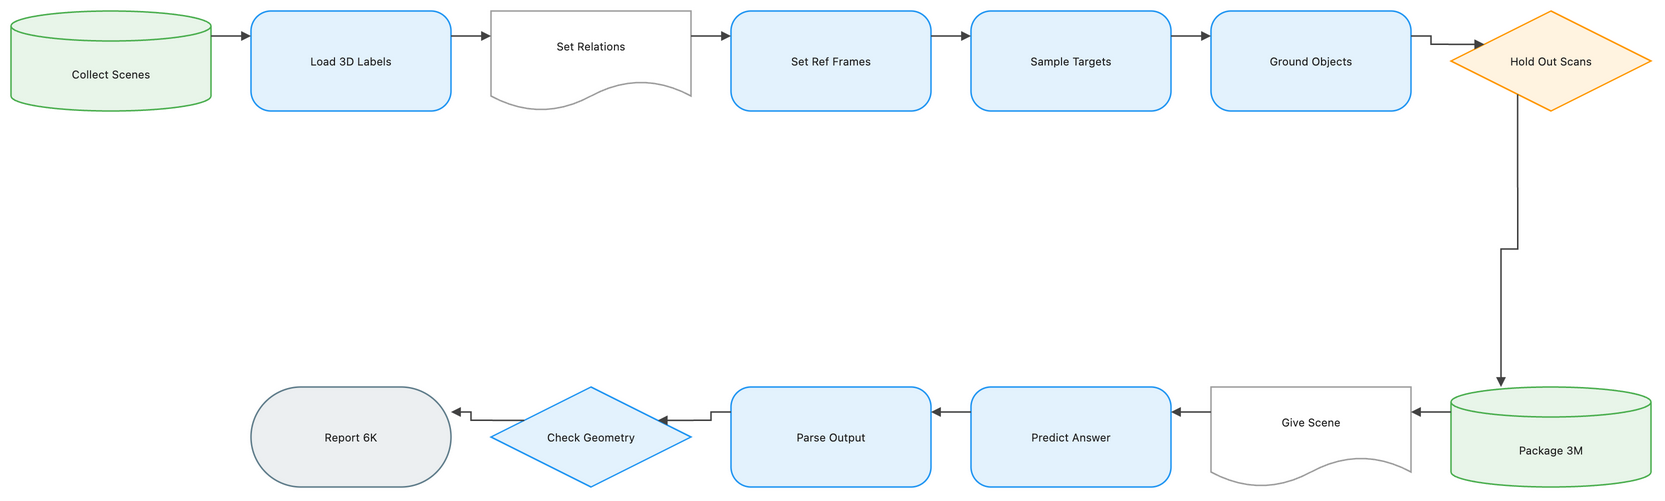

The diagram above was exported from draw.io. Its source (the exported page's mxGraphModel, read from the mxfile embedded in the PNG):
<mxGraphModel dx="1120" dy="720" grid="1" gridSize="8" guides="1" tooltips="1" connect="1" arrows="1" fold="1" page="1" pageScale="1" pageWidth="1648" pageHeight="552" math="1" background="#FFFFFF">
  <root>
    <mxCell id="0" />
    <mxCell id="1" parent="0" />
    <mxCell id="2" value="Collect Scenes" style="shape=cylinder3;boundedLbl=1;backgroundOutline=1;size=15;html=1;whiteSpace=wrap;fillColor=#E8F5E9;strokeColor=#4CAF50;strokeWidth=1.5;fontColor=#212121;fontSize=11;fontFamily=Inter, Roboto, system-ui, -apple-system, sans-serif;verticalAlign=middle;align=center" vertex="1" parent="1">
      <mxGeometry x="-72" y="-8" width="200" height="100" as="geometry" />
    </mxCell>
    <mxCell id="3" value="Load 3D Labels" style="rounded=1;arcSize=20;html=1;whiteSpace=wrap;fillColor=#E3F2FD;strokeColor=#2196F3;strokeWidth=1.5;fontColor=#212121;fontSize=11;fontFamily=Inter, Roboto, system-ui, -apple-system, sans-serif;verticalAlign=middle;align=center" vertex="1" parent="1">
      <mxGeometry x="168" y="-8" width="200" height="100" as="geometry" />
    </mxCell>
    <mxCell id="4" value="Set Relations" style="shape=document;boundedLbl=1;html=1;whiteSpace=wrap;fillColor=#FFFFFF;strokeColor=#9E9E9E;strokeWidth=1.5;fontColor=#212121;fontSize=11;fontFamily=Inter, Roboto, system-ui, -apple-system, sans-serif;verticalAlign=middle;align=center" vertex="1" parent="1">
      <mxGeometry x="408" y="-8" width="200" height="100" as="geometry" />
    </mxCell>
    <mxCell id="5" value="Set Ref Frames" style="rounded=1;arcSize=20;html=1;whiteSpace=wrap;fillColor=#E3F2FD;strokeColor=#2196F3;strokeWidth=1.5;fontColor=#212121;fontSize=11;fontFamily=Inter, Roboto, system-ui, -apple-system, sans-serif;verticalAlign=middle;align=center" vertex="1" parent="1">
      <mxGeometry x="648" y="-8" width="200" height="100" as="geometry" />
    </mxCell>
    <mxCell id="6" value="Sample Targets" style="rounded=1;arcSize=20;html=1;whiteSpace=wrap;fillColor=#E3F2FD;strokeColor=#2196F3;strokeWidth=1.5;fontColor=#212121;fontSize=11;fontFamily=Inter, Roboto, system-ui, -apple-system, sans-serif;verticalAlign=middle;align=center" vertex="1" parent="1">
      <mxGeometry x="888" y="-8" width="200" height="100" as="geometry" />
    </mxCell>
    <mxCell id="7" value="Ground Objects" style="rounded=1;arcSize=20;html=1;whiteSpace=wrap;fillColor=#E3F2FD;strokeColor=#2196F3;strokeWidth=1.5;fontColor=#212121;fontSize=11;fontFamily=Inter, Roboto, system-ui, -apple-system, sans-serif;verticalAlign=middle;align=center" vertex="1" parent="1">
      <mxGeometry x="1128" y="-8" width="200" height="100" as="geometry" />
    </mxCell>
    <mxCell id="8" value="Hold Out Scans" style="rhombus;html=1;whiteSpace=wrap;fillColor=#FFF3E0;strokeColor=#FF9800;strokeWidth=1.5;fontColor=#212121;fontSize=11;fontFamily=Inter, Roboto, system-ui, -apple-system, sans-serif;verticalAlign=middle;align=center" vertex="1" parent="1">
      <mxGeometry x="1368" y="-8" width="200" height="100" as="geometry" />
    </mxCell>
    <mxCell id="9" value="Package 3M" style="shape=cylinder3;boundedLbl=1;backgroundOutline=1;size=15;html=1;whiteSpace=wrap;fillColor=#E8F5E9;strokeColor=#4CAF50;strokeWidth=1.5;fontColor=#212121;fontSize=11;fontFamily=Inter, Roboto, system-ui, -apple-system, sans-serif;verticalAlign=middle;align=center" vertex="1" parent="1">
      <mxGeometry x="1368" y="368" width="200" height="100" as="geometry" />
    </mxCell>
    <mxCell id="10" value="Give Scene" style="shape=document;boundedLbl=1;html=1;whiteSpace=wrap;fillColor=#FFFFFF;strokeColor=#9E9E9E;strokeWidth=1.5;fontColor=#212121;fontSize=11;fontFamily=Inter, Roboto, system-ui, -apple-system, sans-serif;verticalAlign=middle;align=center" vertex="1" parent="1">
      <mxGeometry x="1128" y="368" width="200" height="100" as="geometry" />
    </mxCell>
    <mxCell id="11" value="Predict Answer" style="rounded=1;arcSize=20;html=1;whiteSpace=wrap;fillColor=#E3F2FD;strokeColor=#2196F3;strokeWidth=1.5;fontColor=#212121;fontSize=11;fontFamily=Inter, Roboto, system-ui, -apple-system, sans-serif;verticalAlign=middle;align=center" vertex="1" parent="1">
      <mxGeometry x="888" y="368" width="200" height="100" as="geometry" />
    </mxCell>
    <mxCell id="12" value="Parse Output" style="rounded=1;arcSize=20;html=1;whiteSpace=wrap;fillColor=#E3F2FD;strokeColor=#2196F3;strokeWidth=1.5;fontColor=#212121;fontSize=11;fontFamily=Inter, Roboto, system-ui, -apple-system, sans-serif;verticalAlign=middle;align=center" vertex="1" parent="1">
      <mxGeometry x="648" y="368" width="200" height="100" as="geometry" />
    </mxCell>
    <mxCell id="13" value="Check Geometry" style="rhombus;html=1;whiteSpace=wrap;fillColor=#E3F2FD;strokeColor=#2196F3;strokeWidth=1.5;fontColor=#212121;fontSize=11;fontFamily=Inter, Roboto, system-ui, -apple-system, sans-serif;verticalAlign=middle;align=center" vertex="1" parent="1">
      <mxGeometry x="408" y="368" width="200" height="100" as="geometry" />
    </mxCell>
    <mxCell id="14" value="Report 6K" style="rounded=1;arcSize=50;html=1;whiteSpace=wrap;fillColor=#ECEFF1;strokeColor=#607D8B;strokeWidth=1.5;fontColor=#212121;fontSize=11;fontFamily=Inter, Roboto, system-ui, -apple-system, sans-serif;verticalAlign=middle;align=center" vertex="1" parent="1">
      <mxGeometry x="168" y="368" width="200" height="100" as="geometry" />
    </mxCell>
    <mxCell id="15" value="" style="edgeStyle=orthogonalEdgeStyle;rounded=0;orthogonalLoop=1;jettySize=auto;html=1;strokeColor=#424242;strokeWidth=1.5;endArrow=block;endFill=1;exitX=1;exitY=0.25;exitDx=0;exitDy=0;entryX=0;entryY=0.25;entryDx=0;entryDy=0;jumpStyle=arc;jumpSize=8" edge="1" parent="1" source="2" target="3">
      <mxGeometry relative="1" as="geometry" />
    </mxCell>
    <mxCell id="16" value="" style="edgeStyle=orthogonalEdgeStyle;rounded=0;orthogonalLoop=1;jettySize=auto;html=1;strokeColor=#424242;strokeWidth=1.5;endArrow=block;endFill=1;exitX=1;exitY=0.25;exitDx=0;exitDy=0;entryX=0;entryY=0.25;entryDx=0;entryDy=0;jumpStyle=arc;jumpSize=8" edge="1" parent="1" source="3" target="4">
      <mxGeometry relative="1" as="geometry" />
    </mxCell>
    <mxCell id="17" value="" style="edgeStyle=orthogonalEdgeStyle;rounded=0;orthogonalLoop=1;jettySize=auto;html=1;strokeColor=#424242;strokeWidth=1.5;endArrow=block;endFill=1;exitX=1;exitY=0.25;exitDx=0;exitDy=0;entryX=0;entryY=0.25;entryDx=0;entryDy=0;jumpStyle=arc;jumpSize=8" edge="1" parent="1" source="4" target="5">
      <mxGeometry relative="1" as="geometry" />
    </mxCell>
    <mxCell id="18" value="" style="edgeStyle=orthogonalEdgeStyle;rounded=0;orthogonalLoop=1;jettySize=auto;html=1;strokeColor=#424242;strokeWidth=1.5;endArrow=block;endFill=1;exitX=1;exitY=0.25;exitDx=0;exitDy=0;entryX=0;entryY=0.25;entryDx=0;entryDy=0;jumpStyle=arc;jumpSize=8" edge="1" parent="1" source="5" target="6">
      <mxGeometry relative="1" as="geometry" />
    </mxCell>
    <mxCell id="19" value="" style="edgeStyle=orthogonalEdgeStyle;rounded=0;orthogonalLoop=1;jettySize=auto;html=1;strokeColor=#424242;strokeWidth=1.5;endArrow=block;endFill=1;exitX=1;exitY=0.25;exitDx=0;exitDy=0;entryX=0;entryY=0.25;entryDx=0;entryDy=0;jumpStyle=arc;jumpSize=8" edge="1" parent="1" source="6" target="7">
      <mxGeometry relative="1" as="geometry" />
    </mxCell>
    <mxCell id="20" value="" style="edgeStyle=orthogonalEdgeStyle;rounded=0;orthogonalLoop=1;jettySize=auto;html=1;strokeColor=#424242;strokeWidth=1.5;endArrow=block;endFill=1;exitX=1;exitY=0.25;exitDx=0;exitDy=0;entryX=0;entryY=0.25;entryDx=0;entryDy=0;jumpStyle=arc;jumpSize=8" edge="1" parent="1" source="7" target="8">
      <mxGeometry relative="1" as="geometry" />
    </mxCell>
    <mxCell id="21" value="" style="edgeStyle=orthogonalEdgeStyle;rounded=0;orthogonalLoop=1;jettySize=auto;html=1;strokeColor=#424242;strokeWidth=1.5;endArrow=block;endFill=1;exitX=0.25;exitY=1;exitDx=0;exitDy=0;entryX=0.25;entryY=0;entryDx=0;entryDy=0;jumpStyle=arc;jumpSize=8" edge="1" parent="1" source="8" target="9">
      <mxGeometry relative="1" as="geometry" />
    </mxCell>
    <mxCell id="22" value="" style="edgeStyle=orthogonalEdgeStyle;rounded=0;orthogonalLoop=1;jettySize=auto;html=1;strokeColor=#424242;strokeWidth=1.5;endArrow=block;endFill=1;exitX=0;exitY=0.25;exitDx=0;exitDy=0;entryX=1;entryY=0.25;entryDx=0;entryDy=0;jumpStyle=arc;jumpSize=8" edge="1" parent="1" source="9" target="10">
      <mxGeometry relative="1" as="geometry" />
    </mxCell>
    <mxCell id="23" value="" style="edgeStyle=orthogonalEdgeStyle;rounded=0;orthogonalLoop=1;jettySize=auto;html=1;strokeColor=#424242;strokeWidth=1.5;endArrow=block;endFill=1;exitX=0;exitY=0.25;exitDx=0;exitDy=0;entryX=1;entryY=0.25;entryDx=0;entryDy=0;jumpStyle=arc;jumpSize=8" edge="1" parent="1" source="10" target="11">
      <mxGeometry relative="1" as="geometry" />
    </mxCell>
    <mxCell id="24" value="" style="edgeStyle=orthogonalEdgeStyle;rounded=0;orthogonalLoop=1;jettySize=auto;html=1;strokeColor=#424242;strokeWidth=1.5;endArrow=block;endFill=1;exitX=0;exitY=0.25;exitDx=0;exitDy=0;entryX=1;entryY=0.25;entryDx=0;entryDy=0;jumpStyle=arc;jumpSize=8" edge="1" parent="1" source="11" target="12">
      <mxGeometry relative="1" as="geometry" />
    </mxCell>
    <mxCell id="25" value="" style="edgeStyle=orthogonalEdgeStyle;rounded=0;orthogonalLoop=1;jettySize=auto;html=1;strokeColor=#424242;strokeWidth=1.5;endArrow=block;endFill=1;exitX=0;exitY=0.25;exitDx=0;exitDy=0;entryX=1;entryY=0.25;entryDx=0;entryDy=0;jumpStyle=arc;jumpSize=8" edge="1" parent="1" source="12" target="13">
      <mxGeometry relative="1" as="geometry" />
    </mxCell>
    <mxCell id="26" value="" style="edgeStyle=orthogonalEdgeStyle;rounded=0;orthogonalLoop=1;jettySize=auto;html=1;strokeColor=#424242;strokeWidth=1.5;endArrow=block;endFill=1;exitX=0;exitY=0.25;exitDx=0;exitDy=0;entryX=1;entryY=0.25;entryDx=0;entryDy=0;jumpStyle=arc;jumpSize=8" edge="1" parent="1" source="13" target="14">
      <mxGeometry relative="1" as="geometry" />
    </mxCell>
  </root>
</mxGraphModel>